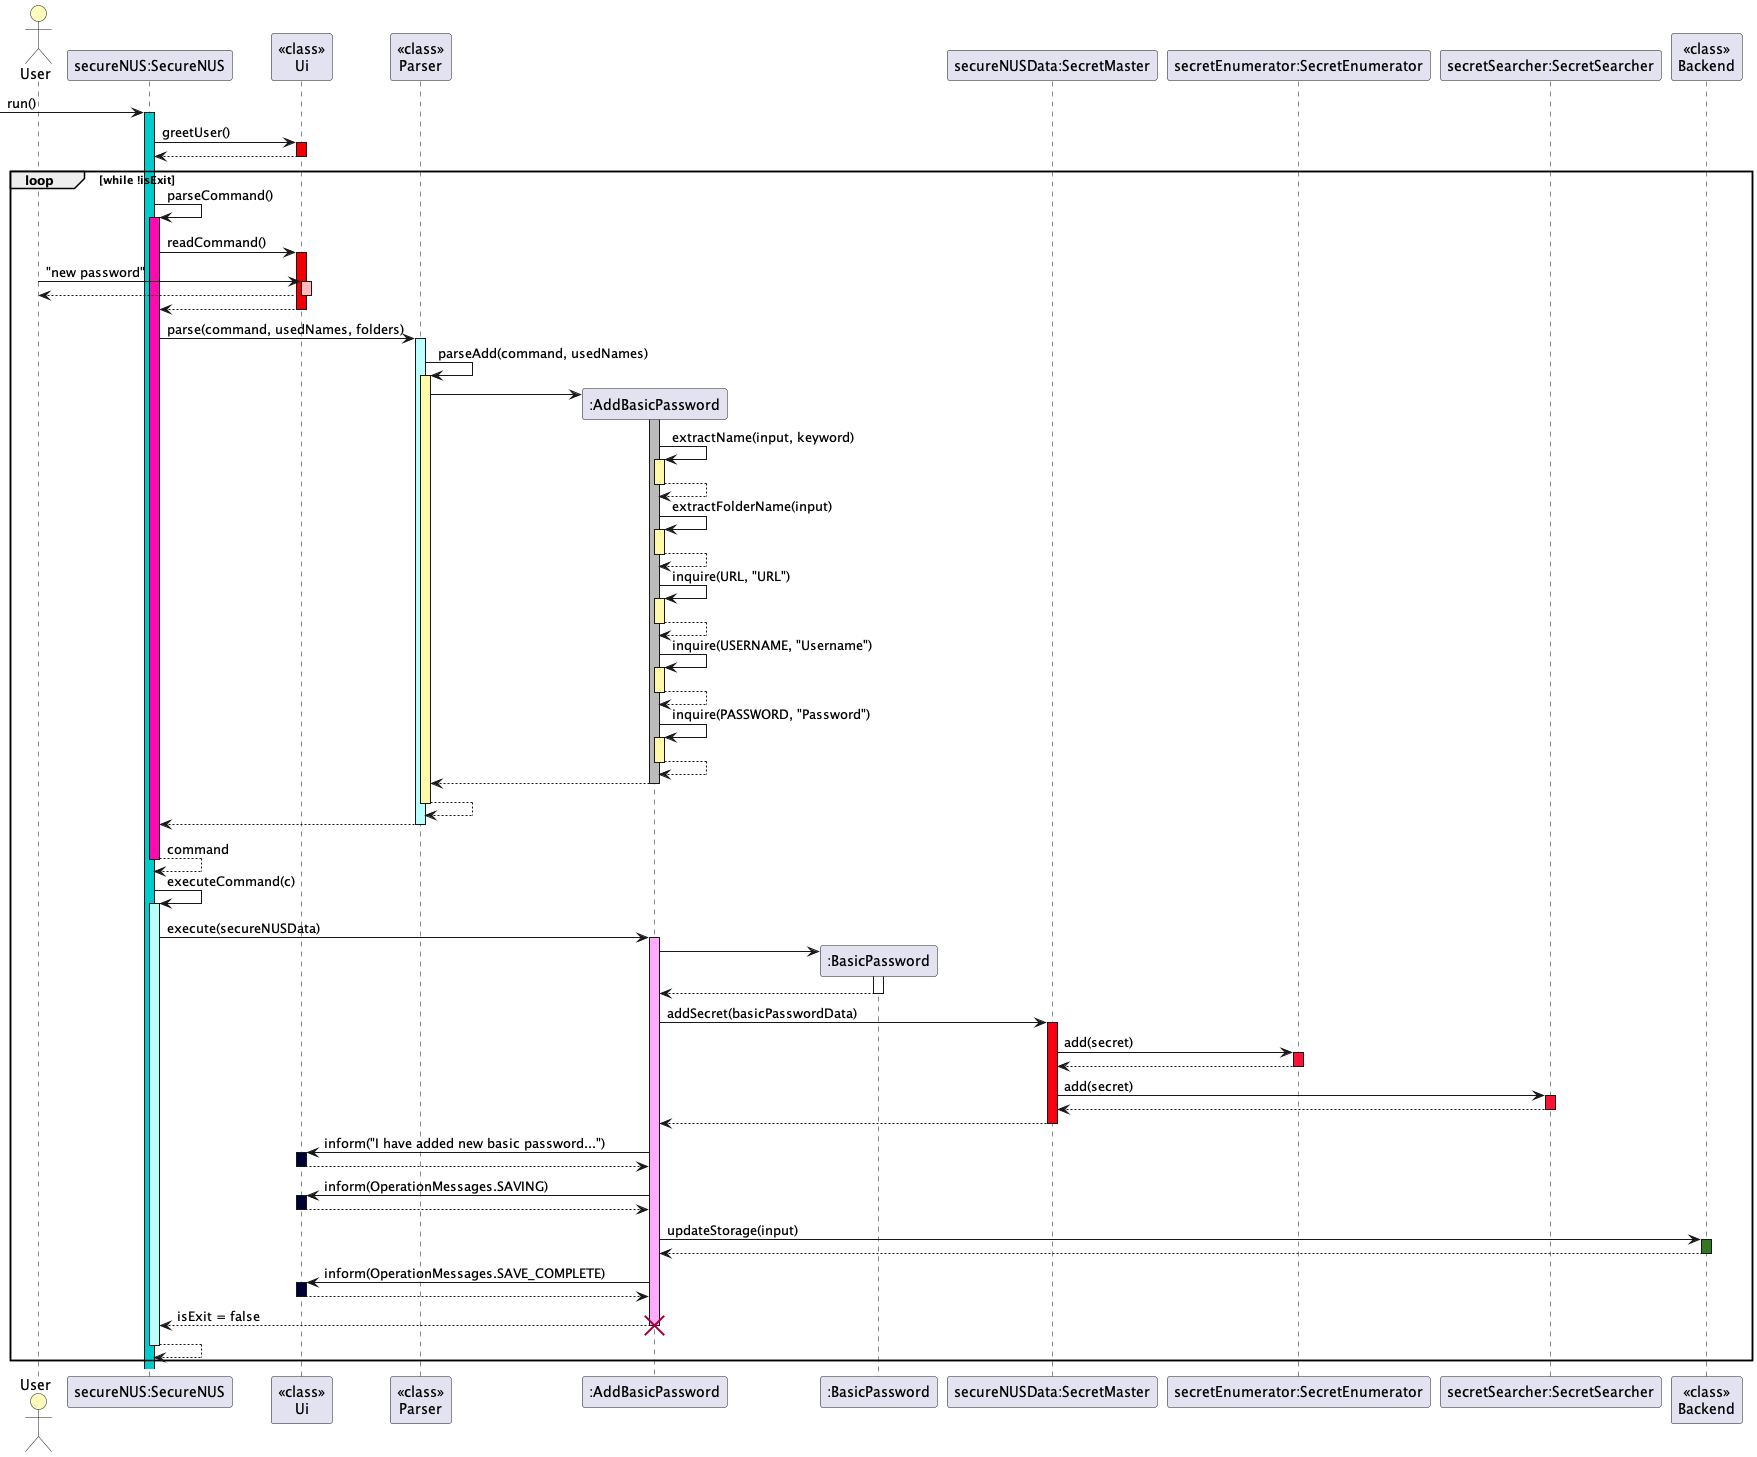

The diagram above was rendered by PlantUML. Its source (embedded in the PNG):
@startuml
'https://plantuml.com/sequence-diagram

autoactivate on
actor User #FFFBBB
  -> "secureNUS:SecureNUS"#00cccc: run()
"secureNUS:SecureNUS" -> "<<class>>\nUi"#F00000: greetUser()
return
loop while !isExit

    "secureNUS:SecureNUS" -> "secureNUS:SecureNUS"#FF0AB0: parseCommand()
    "secureNUS:SecureNUS" -> "<<class>>\nUi"#F00000: readCommand()
    User-> "<<class>>\nUi" #FFBBBB: "new password"
    return
    return
    "secureNUS:SecureNUS" -> "<<class>>\nParser"#BBFFFF: parse(command, usedNames, folders)
    "<<class>>\nParser"-> "<<class>>\nParser"#FFFAAA:parseAdd(command, usedNames)
    "<<class>>\nParser" -> ":AddBasicPassword" **
    activate ":AddBasicPassword"#BBB
    ":AddBasicPassword"-> ":AddBasicPassword"#FFFAAA:extractName(input, keyword)
    return
    ":AddBasicPassword"-> ":AddBasicPassword"#FFFAAA:extractFolderName(input)
    return
    ":AddBasicPassword"-> ":AddBasicPassword"#FFFAAA:inquire(URL, "URL")
    return
    ":AddBasicPassword"-> ":AddBasicPassword"#FFFAAA:inquire(USERNAME, "Username")
    return
    ":AddBasicPassword"-> ":AddBasicPassword"#FFFAAA:inquire(PASSWORD, "Password")
    return
    return
    return
    return
    return command
    "secureNUS:SecureNUS" -> "secureNUS:SecureNUS"#BBFFFB:executeCommand(c)
    "secureNUS:SecureNUS" -> ":AddBasicPassword"#FFAAFF:execute(secureNUSData)
    ":AddBasicPassword" -> ":BasicPassword"**
    activate ":BasicPassword"
    return


    ":AddBasicPassword" -> "secureNUSData:SecretMaster"#FA0012:addSecret(basicPasswordData)
    "secureNUSData:SecretMaster" -> "secretEnumerator:SecretEnumerator"#FF1233:add(secret)
    return
    "secureNUSData:SecretMaster" -> "secretSearcher:SecretSearcher"#FF1233:add(secret)
    return
    return
    ":AddBasicPassword" -> "<<class>>\nUi"#000134: inform("I have added new basic password...")
    return
    ":AddBasicPassword" -> "<<class>>\nUi"#000134: inform(OperationMessages.SAVING)
    return
    ":AddBasicPassword" -> "<<class>>\nBackend"#317821: updateStorage(input)
    return
    ":AddBasicPassword" -> "<<class>>\nUi"#000134: inform(OperationMessages.SAVE_COMPLETE)
    return
    return isExit = false
    destroy ":AddBasicPassword"
return
end

@enduml